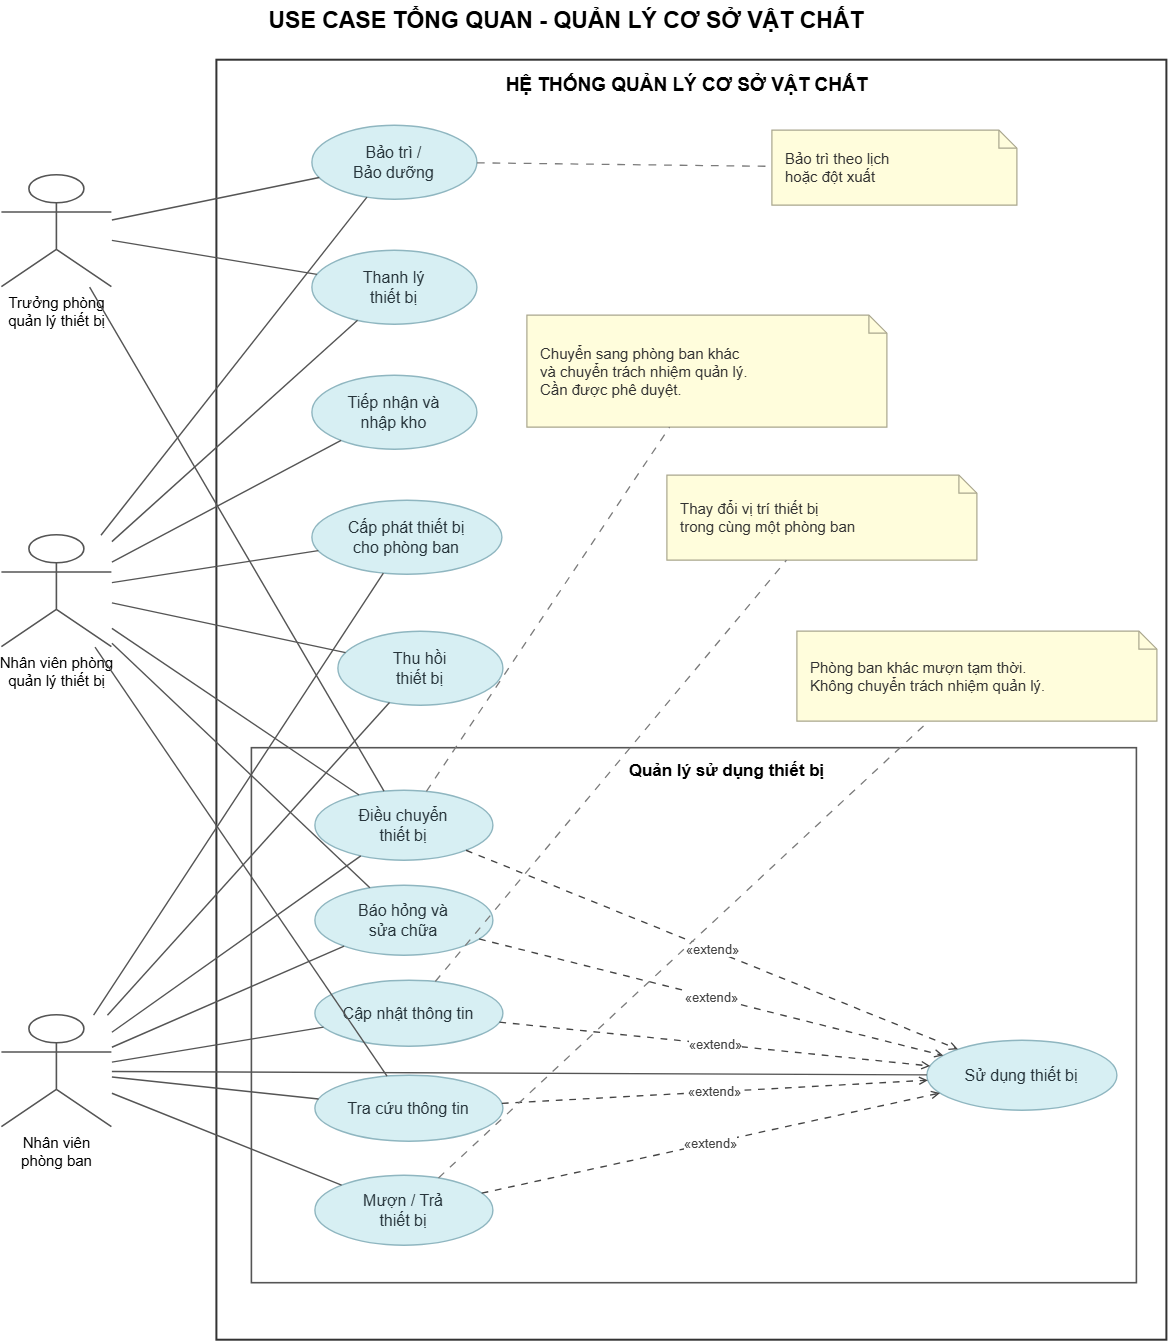

The diagram above was exported from draw.io. Its source (the exported page's mxGraphModel, read from the mxfile embedded in the PNG):
<mxGraphModel dx="1704" dy="894" grid="1" gridSize="10" guides="1" tooltips="1" connect="1" arrows="1" fold="1" page="1" pageScale="1" pageWidth="1320" pageHeight="1420" math="0" shadow="0">
  <root>
    <mxCell id="0" />
    <mxCell id="1" parent="0" />
    <mxCell id="heading" parent="1" style="text;html=1;align=center;verticalAlign=middle;whiteSpace=wrap;strokeColor=none;fillColor=none;fontSize=23;fontStyle=1;fontFamily=Arial;" value="USE CASE TỔNG QUAN - QUẢN LÝ CƠ SỞ VẬT CHẤT" vertex="1">
      <mxGeometry height="40" width="760" x="280" y="15" as="geometry" />
    </mxCell>
    <mxCell id="boundary" parent="1" style="rounded=0;whiteSpace=wrap;html=1;strokeColor=#333333;fillColor=none;strokeWidth=2;" value="" vertex="1">
      <mxGeometry height="1280" width="950" x="310" y="75" as="geometry" />
    </mxCell>
    <mxCell id="boundarylabel" parent="1" style="text;html=1;align=center;fillColor=none;strokeColor=none;fontSize=19;fontStyle=1;fontFamily=Arial;" value="HỆ THỐNG QUẢN LÝ CƠ SỞ VẬT CHẤT" vertex="1">
      <mxGeometry height="38" width="550" x="505" y="82" as="geometry" />
    </mxCell>
    <mxCell id="TP" parent="1" style="shape=umlActor;verticalLabelPosition=bottom;verticalAlign=top;html=1;fillColor=#FFFFFF;strokeColor=#555555;strokeWidth=1.6;fontSize=15;fontFamily=Arial;" value="Trưởng phòng&lt;br&gt;quản lý thiết bị" vertex="1">
      <mxGeometry height="112" width="110" x="95" y="190" as="geometry" />
    </mxCell>
    <mxCell id="NV" parent="1" style="shape=umlActor;verticalLabelPosition=bottom;verticalAlign=top;html=1;fillColor=#FFFFFF;strokeColor=#555555;strokeWidth=1.6;fontSize=15;fontFamily=Arial;" value="Nhân viên phòng&lt;br&gt;quản lý thiết bị" vertex="1">
      <mxGeometry height="112" width="110" x="95" y="550" as="geometry" />
    </mxCell>
    <mxCell id="PB" parent="1" style="shape=umlActor;verticalLabelPosition=bottom;verticalAlign=top;html=1;fillColor=#FFFFFF;strokeColor=#555555;strokeWidth=1.6;fontSize=15;fontFamily=Arial;" value="Nhân viên&lt;br&gt;phòng ban" vertex="1">
      <mxGeometry height="112" width="110" x="95" y="1030" as="geometry" />
    </mxCell>
    <mxCell id="BT" parent="1" style="ellipse;whiteSpace=wrap;html=1;fillColor=#D7EFF3;strokeColor=#8FB6C0;strokeWidth=1.4;fontSize=16;fontColor=#26343A;fontFamily=Arial;align=center;verticalAlign=middle;" value="Bảo trì /&lt;br&gt;Bảo dưỡng" vertex="1">
      <mxGeometry height="74" width="165" x="405" y="140" as="geometry" />
    </mxCell>
    <mxCell id="TL" parent="1" style="ellipse;whiteSpace=wrap;html=1;fillColor=#D7EFF3;strokeColor=#8FB6C0;strokeWidth=1.4;fontSize=16;fontColor=#26343A;fontFamily=Arial;align=center;verticalAlign=middle;" value="Thanh lý&lt;br&gt;thiết bị" vertex="1">
      <mxGeometry height="74" width="165" x="405" y="265" as="geometry" />
    </mxCell>
    <mxCell id="NK" parent="1" style="ellipse;whiteSpace=wrap;html=1;fillColor=#D7EFF3;strokeColor=#8FB6C0;strokeWidth=1.4;fontSize=16;fontColor=#26343A;fontFamily=Arial;align=center;verticalAlign=middle;" value="Tiếp nhận và&lt;br&gt;nhập kho" vertex="1">
      <mxGeometry height="74" width="165" x="405" y="390" as="geometry" />
    </mxCell>
    <mxCell id="CP" parent="1" style="ellipse;whiteSpace=wrap;html=1;fillColor=#D7EFF3;strokeColor=#8FB6C0;strokeWidth=1.4;fontSize=16;fontColor=#26343A;fontFamily=Arial;align=center;verticalAlign=middle;" value="Cấp phát thiết bị&lt;br&gt;cho phòng ban" vertex="1">
      <mxGeometry height="74" width="190" x="405" y="515" as="geometry" />
    </mxCell>
    <mxCell id="TH" parent="1" style="ellipse;whiteSpace=wrap;html=1;fillColor=#D7EFF3;strokeColor=#8FB6C0;strokeWidth=1.4;fontSize=16;fontColor=#26343A;fontFamily=Arial;align=center;verticalAlign=middle;" value="Thu hồi&lt;br&gt;thiết bị" vertex="1">
      <mxGeometry height="74" width="165" x="431" y="646" as="geometry" />
    </mxCell>
    <mxCell id="DC" parent="1" style="ellipse;whiteSpace=wrap;html=1;fillColor=#D7EFF3;strokeColor=#8FB6C0;strokeWidth=1.4;fontSize=16;fontColor=#26343A;fontFamily=Arial;align=center;verticalAlign=middle;" value="Điều chuyển&lt;br&gt;thiết bị" vertex="1">
      <mxGeometry height="70" width="178" x="408" y="805" as="geometry" />
    </mxCell>
    <mxCell id="BH" parent="1" style="ellipse;whiteSpace=wrap;html=1;fillColor=#D7EFF3;strokeColor=#8FB6C0;strokeWidth=1.4;fontSize=16;fontColor=#26343A;fontFamily=Arial;align=center;verticalAlign=middle;" value="Báo hỏng và&lt;br&gt;sửa chữa" vertex="1">
      <mxGeometry height="70" width="178" x="408" y="900" as="geometry" />
    </mxCell>
    <mxCell id="CN" parent="1" style="ellipse;whiteSpace=wrap;html=1;fillColor=#D7EFF3;strokeColor=#8FB6C0;strokeWidth=1.4;fontSize=16;fontColor=#26343A;fontFamily=Arial;align=center;verticalAlign=middle;" value="Cập nhật thông tin" vertex="1">
      <mxGeometry height="66" width="188" x="408" y="995" as="geometry" />
    </mxCell>
    <mxCell id="TC" parent="1" style="ellipse;whiteSpace=wrap;html=1;fillColor=#D7EFF3;strokeColor=#8FB6C0;strokeWidth=1.4;fontSize=16;fontColor=#26343A;fontFamily=Arial;align=center;verticalAlign=middle;" value="Tra cứu thông tin" vertex="1">
      <mxGeometry height="66" width="188" x="408" y="1090" as="geometry" />
    </mxCell>
    <mxCell id="MT" parent="1" style="ellipse;whiteSpace=wrap;html=1;fillColor=#D7EFF3;strokeColor=#8FB6C0;strokeWidth=1.4;fontSize=16;fontColor=#26343A;fontFamily=Arial;align=center;verticalAlign=middle;" value="Mượn / Trả&lt;br&gt;thiết bị" vertex="1">
      <mxGeometry height="70" width="178" x="408" y="1190" as="geometry" />
    </mxCell>
    <mxCell id="SD" parent="1" style="ellipse;whiteSpace=wrap;html=1;fillColor=#D7EFF3;strokeColor=#8FB6C0;strokeWidth=1.4;fontSize=16;fontColor=#26343A;fontFamily=Arial;align=center;verticalAlign=middle;" value="Sử dụng thiết bị" vertex="1">
      <mxGeometry height="70" width="190" x="1020" y="1055" as="geometry" />
    </mxCell>
    <mxCell id="subgroup" parent="1" style="rounded=0;whiteSpace=wrap;html=1;fillColor=none;strokeColor=#555555;strokeWidth=1.6;" value="" vertex="1">
      <mxGeometry height="535" width="885" x="345" y="763" as="geometry" />
    </mxCell>
    <mxCell id="subgrouptitle" parent="1" style="text;html=1;align=center;fillColor=none;strokeColor=none;fontSize=17;fontStyle=1;fontFamily=Arial;" value="Quản lý sử dụng thiết bị" vertex="1">
      <mxGeometry height="32" width="280" x="680" y="769" as="geometry" />
    </mxCell>
    <mxCell id="NBT" parent="1" style="shape=note;size=18;whiteSpace=wrap;html=1;fillColor=#FFFDDC;strokeColor=#A9A68D;strokeWidth=1.2;fontColor=#313131;fontSize=15;fontFamily=Arial;align=left;spacingLeft=12;spacingRight=14;" value="Bảo trì theo lịch&lt;br&gt;hoặc đột xuất" vertex="1">
      <mxGeometry height="75" width="245" x="865" y="145" as="geometry" />
    </mxCell>
    <mxCell id="NDC" parent="1" style="shape=note;size=18;whiteSpace=wrap;html=1;fillColor=#FFFDDC;strokeColor=#A9A68D;strokeWidth=1.2;fontColor=#313131;fontSize=15;fontFamily=Arial;align=left;spacingLeft=12;spacingRight=14;" value="Chuyển sang phòng ban khác&lt;br&gt;và chuyển trách nhiệm quản lý.&lt;br&gt;Cần được phê duyệt." vertex="1">
      <mxGeometry height="112" width="360" x="620" y="330" as="geometry" />
    </mxCell>
    <mxCell id="NCN" parent="1" style="shape=note;size=18;whiteSpace=wrap;html=1;fillColor=#FFFDDC;strokeColor=#A9A68D;strokeWidth=1.2;fontColor=#313131;fontSize=15;fontFamily=Arial;align=left;spacingLeft=12;spacingRight=14;" value="Thay đổi vị trí thiết bị&lt;br&gt;trong cùng một phòng ban" vertex="1">
      <mxGeometry height="85" width="310" x="760" y="490" as="geometry" />
    </mxCell>
    <mxCell id="NMT" parent="1" style="shape=note;size=18;whiteSpace=wrap;html=1;fillColor=#FFFDDC;strokeColor=#A9A68D;strokeWidth=1.2;fontColor=#313131;fontSize=15;fontFamily=Arial;align=left;spacingLeft=12;spacingRight=14;" value="Phòng ban khác mượn tạm thời.&lt;br&gt;Không chuyển trách nhiệm quản lý." vertex="1">
      <mxGeometry height="90" width="360" x="890" y="646" as="geometry" />
    </mxCell>
    <mxCell id="L_TP_BT" edge="1" parent="1" source="TP" style="endArrow=none;startArrow=none;html=1;strokeColor=#555555;strokeWidth=1.4;rounded=0;" target="BT" value="">
      <mxGeometry relative="1" as="geometry" />
    </mxCell>
    <mxCell id="L_TP_TL" edge="1" parent="1" source="TP" style="endArrow=none;startArrow=none;html=1;strokeColor=#555555;strokeWidth=1.4;rounded=0;" target="TL" value="">
      <mxGeometry relative="1" as="geometry" />
    </mxCell>
    <mxCell id="L_TP_DC" edge="1" parent="1" source="TP" style="endArrow=none;startArrow=none;html=1;strokeColor=#555555;strokeWidth=1.4;rounded=0;" target="DC" value="">
      <mxGeometry relative="1" as="geometry" />
    </mxCell>
    <mxCell id="L_NV_NK" edge="1" parent="1" source="NV" style="endArrow=none;startArrow=none;html=1;strokeColor=#555555;strokeWidth=1.4;rounded=0;" target="NK" value="">
      <mxGeometry relative="1" as="geometry" />
    </mxCell>
    <mxCell id="L_NV_CP" edge="1" parent="1" source="NV" style="endArrow=none;startArrow=none;html=1;strokeColor=#555555;strokeWidth=1.4;rounded=0;" target="CP" value="">
      <mxGeometry relative="1" as="geometry" />
    </mxCell>
    <mxCell id="L_NV_BT" edge="1" parent="1" source="NV" style="endArrow=none;startArrow=none;html=1;strokeColor=#555555;strokeWidth=1.4;rounded=0;" target="BT" value="">
      <mxGeometry relative="1" as="geometry" />
    </mxCell>
    <mxCell id="L_NV_TL" edge="1" parent="1" source="NV" style="endArrow=none;startArrow=none;html=1;strokeColor=#555555;strokeWidth=1.4;rounded=0;" target="TL" value="">
      <mxGeometry relative="1" as="geometry" />
    </mxCell>
    <mxCell id="L_NV_TH" edge="1" parent="1" source="NV" style="endArrow=none;startArrow=none;html=1;strokeColor=#555555;strokeWidth=1.4;rounded=0;" target="TH" value="">
      <mxGeometry relative="1" as="geometry" />
    </mxCell>
    <mxCell id="L_NV_DC" edge="1" parent="1" source="NV" style="endArrow=none;startArrow=none;html=1;strokeColor=#555555;strokeWidth=1.4;rounded=0;" target="DC" value="">
      <mxGeometry relative="1" as="geometry" />
    </mxCell>
    <mxCell id="L_NV_BH" edge="1" parent="1" source="NV" style="endArrow=none;startArrow=none;html=1;strokeColor=#555555;strokeWidth=1.4;rounded=0;" target="BH" value="">
      <mxGeometry relative="1" as="geometry" />
    </mxCell>
    <mxCell id="L_NV_TC" edge="1" parent="1" source="NV" style="endArrow=none;startArrow=none;html=1;strokeColor=#555555;strokeWidth=1.4;rounded=0;" target="TC" value="">
      <mxGeometry relative="1" as="geometry" />
    </mxCell>
    <mxCell id="L_PB_CP" edge="1" parent="1" source="PB" style="endArrow=none;startArrow=none;html=1;strokeColor=#555555;strokeWidth=1.4;rounded=0;" target="CP" value="">
      <mxGeometry relative="1" as="geometry" />
    </mxCell>
    <mxCell id="L_PB_TH" edge="1" parent="1" source="PB" style="endArrow=none;startArrow=none;html=1;strokeColor=#555555;strokeWidth=1.4;rounded=0;" target="TH" value="">
      <mxGeometry relative="1" as="geometry" />
    </mxCell>
    <mxCell id="L_PB_DC" edge="1" parent="1" source="PB" style="endArrow=none;startArrow=none;html=1;strokeColor=#555555;strokeWidth=1.4;rounded=0;" target="DC" value="">
      <mxGeometry relative="1" as="geometry" />
    </mxCell>
    <mxCell id="L_PB_BH" edge="1" parent="1" source="PB" style="endArrow=none;startArrow=none;html=1;strokeColor=#555555;strokeWidth=1.4;rounded=0;" target="BH" value="">
      <mxGeometry relative="1" as="geometry" />
    </mxCell>
    <mxCell id="L_PB_CN" edge="1" parent="1" source="PB" style="endArrow=none;startArrow=none;html=1;strokeColor=#555555;strokeWidth=1.4;rounded=0;" target="CN" value="">
      <mxGeometry relative="1" as="geometry" />
    </mxCell>
    <mxCell id="L_PB_TC" edge="1" parent="1" source="PB" style="endArrow=none;startArrow=none;html=1;strokeColor=#555555;strokeWidth=1.4;rounded=0;" target="TC" value="">
      <mxGeometry relative="1" as="geometry" />
    </mxCell>
    <mxCell id="L_PB_MT" edge="1" parent="1" source="PB" style="endArrow=none;startArrow=none;html=1;strokeColor=#555555;strokeWidth=1.4;rounded=0;" target="MT" value="">
      <mxGeometry relative="1" as="geometry" />
    </mxCell>
    <mxCell id="L_PB_SD" edge="1" parent="1" source="PB" style="endArrow=none;startArrow=none;html=1;strokeColor=#555555;strokeWidth=1.4;rounded=0;" target="SD" value="">
      <mxGeometry relative="1" as="geometry" />
    </mxCell>
    <mxCell id="EXT_DC" edge="1" parent="1" source="DC" style="dashed=1;dashPattern=5 5;endArrow=open;endFill=0;strokeWidth=1.35;strokeColor=#444444;html=1;fontSize=13;fontColor=#444444;" target="SD" value="«extend»">
      <mxGeometry relative="1" as="geometry" />
    </mxCell>
    <mxCell id="EXT_BH" edge="1" parent="1" source="BH" style="dashed=1;dashPattern=5 5;endArrow=open;endFill=0;strokeWidth=1.35;strokeColor=#444444;html=1;fontSize=13;fontColor=#444444;" target="SD" value="«extend»">
      <mxGeometry relative="1" as="geometry" />
    </mxCell>
    <mxCell id="EXT_CN" edge="1" parent="1" source="CN" style="dashed=1;dashPattern=5 5;endArrow=open;endFill=0;strokeWidth=1.35;strokeColor=#444444;html=1;fontSize=13;fontColor=#444444;" target="SD" value="«extend»">
      <mxGeometry relative="1" as="geometry" />
    </mxCell>
    <mxCell id="EXT_TC" edge="1" parent="1" source="TC" style="dashed=1;dashPattern=5 5;endArrow=open;endFill=0;strokeWidth=1.35;strokeColor=#444444;html=1;fontSize=13;fontColor=#444444;" target="SD" value="«extend»">
      <mxGeometry relative="1" as="geometry" />
    </mxCell>
    <mxCell id="EXT_MT" edge="1" parent="1" source="MT" style="dashed=1;dashPattern=5 5;endArrow=open;endFill=0;strokeWidth=1.35;strokeColor=#444444;html=1;fontSize=13;fontColor=#444444;" target="SD" value="«extend»">
      <mxGeometry relative="1" as="geometry" />
    </mxCell>
    <mxCell id="A_BT" edge="1" parent="1" source="BT" style="dashed=1;dashPattern=6 6;endArrow=none;startArrow=none;strokeColor=#7B7B7B;strokeWidth=1.3;html=1;" target="NBT" value="">
      <mxGeometry relative="1" as="geometry" />
    </mxCell>
    <mxCell id="A_DC" edge="1" parent="1" source="DC" style="dashed=1;dashPattern=6 6;endArrow=none;startArrow=none;strokeColor=#7B7B7B;strokeWidth=1.3;html=1;" target="NDC" value="">
      <mxGeometry relative="1" as="geometry" />
    </mxCell>
    <mxCell id="A_CN" edge="1" parent="1" source="CN" style="dashed=1;dashPattern=6 6;endArrow=none;startArrow=none;strokeColor=#7B7B7B;strokeWidth=1.3;html=1;" target="NCN" value="">
      <mxGeometry relative="1" as="geometry" />
    </mxCell>
    <mxCell id="A_MT" edge="1" parent="1" source="MT" style="dashed=1;dashPattern=6 6;endArrow=none;startArrow=none;strokeColor=#7B7B7B;strokeWidth=1.3;html=1;" target="NMT" value="">
      <mxGeometry relative="1" as="geometry" />
    </mxCell>
  </root>
</mxGraphModel>